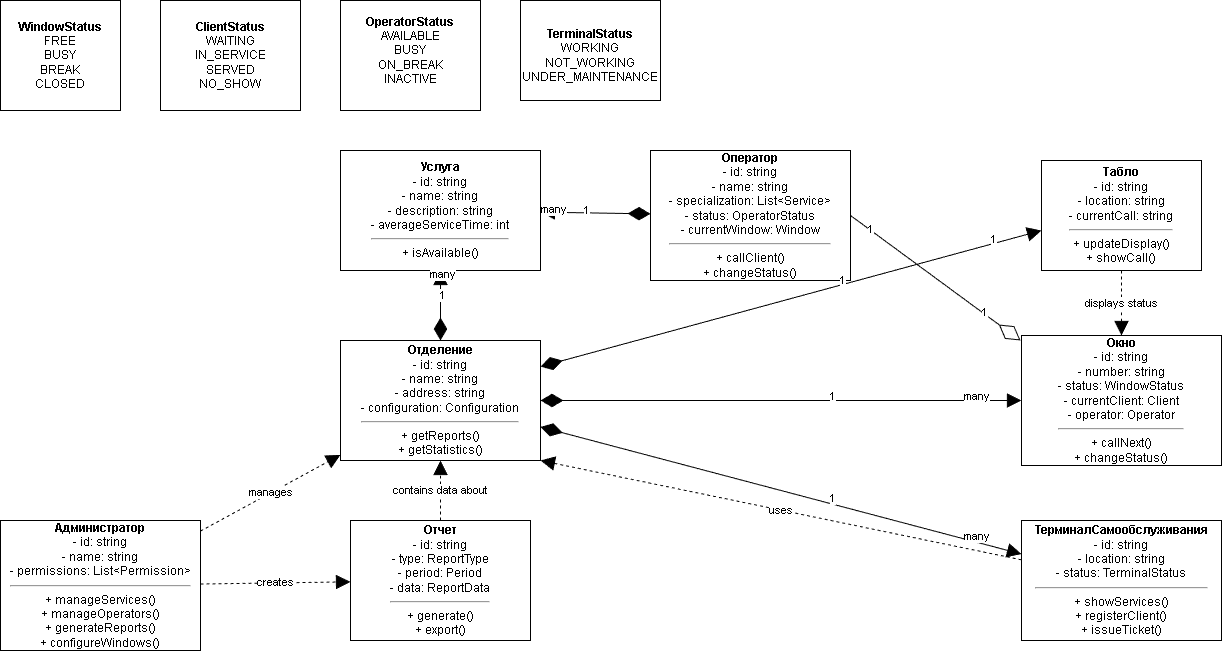

The diagram above was exported from draw.io. Its source (the exported page's mxGraphModel, read from the mxfile embedded in the PNG):
<mxGraphModel dx="1426" dy="751" grid="1" gridSize="10" guides="1" tooltips="1" connect="1" arrows="1" fold="1" page="1" pageScale="1" pageWidth="827" pageHeight="1169" math="0" shadow="0">
  <root>
    <mxCell id="0" />
    <mxCell id="1" parent="0" />
    <mxCell id="WindowStatus" value="" style="shape=umlEnumeration;verticalLabelPosition=bottom;verticalAlign=top;html=1;points=[];align=center;spacingTop=-6;" parent="1" vertex="1">
      <mxGeometry x="40" y="40" width="120" height="110" as="geometry" />
    </mxCell>
    <mxCell id="ClientStatus" value="" style="shape=umlEnumeration;verticalLabelPosition=bottom;verticalAlign=top;html=1;points=[];align=center;spacingTop=-6;" parent="1" vertex="1">
      <mxGeometry x="200" y="40" width="140" height="110" as="geometry" />
    </mxCell>
    <mxCell id="OperatorStatus" value="" style="shape=umlEnumeration;verticalLabelPosition=bottom;verticalAlign=top;html=1;points=[];align=center;spacingTop=-6;" parent="1" vertex="1">
      <mxGeometry x="380" y="40" width="140" height="110" as="geometry" />
    </mxCell>
    <mxCell id="TerminalStatus" value="" style="shape=umlEnumeration;verticalLabelPosition=bottom;verticalAlign=top;html=1;points=[];align=center;spacingTop=-6;" parent="1" vertex="1">
      <mxGeometry x="560" y="40" width="140" height="100" as="geometry" />
    </mxCell>
    <mxCell id="Service" value="&lt;b&gt;Услуга&lt;/b&gt;&lt;div&gt;- id: string&lt;/div&gt;&lt;div&gt;- name: string&lt;/div&gt;&lt;div&gt;- description: string&lt;/div&gt;&lt;div&gt;- averageServiceTime: int&lt;/div&gt;&lt;hr&gt;&lt;div&gt;+ isAvailable()&lt;/div&gt;" style="rounded=0;whiteSpace=wrap;html=1;" parent="1" vertex="1">
      <mxGeometry x="380" y="190" width="200" height="120" as="geometry" />
    </mxCell>
    <mxCell id="Window" value="&lt;b&gt;Окно&lt;/b&gt;&lt;div&gt;- id: string&lt;/div&gt;&lt;div&gt;- number: string&lt;/div&gt;&lt;div&gt;- status: WindowStatus&lt;/div&gt;&lt;div&gt;- currentClient: Client&lt;/div&gt;&lt;div&gt;- operator: Operator&lt;/div&gt;&lt;hr&gt;&lt;div&gt;+ callNext()&lt;/div&gt;&lt;div&gt;+ changeStatus()&lt;/div&gt;" style="rounded=0;whiteSpace=wrap;html=1;" parent="1" vertex="1">
      <mxGeometry x="1061" y="375" width="200" height="130" as="geometry" />
    </mxCell>
    <mxCell id="DisplayBoard" value="&lt;b&gt;Табло&lt;/b&gt;&lt;div&gt;- id: string&lt;/div&gt;&lt;div&gt;- location: string&lt;/div&gt;&lt;div&gt;- currentCall: string&lt;/div&gt;&lt;hr&gt;&lt;div&gt;+ updateDisplay()&lt;/div&gt;&lt;div&gt;+ showCall()&lt;/div&gt;" style="rounded=0;whiteSpace=wrap;html=1;" parent="1" vertex="1">
      <mxGeometry x="1081" y="200" width="160" height="110" as="geometry" />
    </mxCell>
    <mxCell id="Operator" value="&lt;b&gt;Оператор&lt;/b&gt;&lt;div&gt;- id: string&lt;/div&gt;&lt;div&gt;- name: string&lt;/div&gt;&lt;div&gt;- specialization: List&amp;lt;Service&amp;gt;&lt;/div&gt;&lt;div&gt;- status: OperatorStatus&lt;/div&gt;&lt;div&gt;- currentWindow: Window&lt;/div&gt;&lt;hr&gt;&lt;div&gt;+ callClient()&lt;/div&gt;&lt;div&gt;+ changeStatus()&lt;/div&gt;" style="rounded=0;whiteSpace=wrap;html=1;" parent="1" vertex="1">
      <mxGeometry x="690" y="190" width="200" height="130" as="geometry" />
    </mxCell>
    <mxCell id="Administrator" value="&lt;b&gt;Администратор&lt;/b&gt;&lt;div&gt;- id: string&lt;/div&gt;&lt;div&gt;- name: string&lt;/div&gt;&lt;div&gt;- permissions: List&amp;lt;Permission&amp;gt;&lt;/div&gt;&lt;hr&gt;&lt;div&gt;+ manageServices()&lt;/div&gt;&lt;div&gt;+ manageOperators()&lt;/div&gt;&lt;div&gt;+ generateReports()&lt;/div&gt;&lt;div&gt;+ configureWindows()&lt;/div&gt;" style="rounded=0;whiteSpace=wrap;html=1;" parent="1" vertex="1">
      <mxGeometry x="40" y="560" width="200" height="130" as="geometry" />
    </mxCell>
    <mxCell id="Report" value="&lt;b&gt;Отчет&lt;/b&gt;&lt;div&gt;- id: string&lt;/div&gt;&lt;div&gt;- type: ReportType&lt;/div&gt;&lt;div&gt;- period: Period&lt;/div&gt;&lt;div&gt;- data: ReportData&lt;/div&gt;&lt;hr&gt;&lt;div&gt;+ generate()&lt;/div&gt;&lt;div&gt;+ export()&lt;/div&gt;" style="rounded=0;whiteSpace=wrap;html=1;" parent="1" vertex="1">
      <mxGeometry x="390" y="560" width="180" height="120" as="geometry" />
    </mxCell>
    <mxCell id="SelfServiceTerminal" value="&lt;b&gt;ТерминалСамообслуживания&lt;/b&gt;&lt;div&gt;- id: string&lt;/div&gt;&lt;div&gt;- location: string&lt;/div&gt;&lt;div&gt;- status: TerminalStatus&lt;/div&gt;&lt;hr&gt;&lt;div&gt;+ showServices()&lt;/div&gt;&lt;div&gt;+ registerClient()&lt;/div&gt;&lt;div&gt;+ issueTicket()&lt;/div&gt;" style="rounded=0;whiteSpace=wrap;html=1;" parent="1" vertex="1">
      <mxGeometry x="1061" y="560" width="200" height="120" as="geometry" />
    </mxCell>
    <mxCell id="link1" value="" style="endArrow=block;endFill=1;endSize=12;html=1;rounded=0;startArrow=diamondThin;startFill=1;startSize=20;" parent="1" source="Branch" target="Window" edge="1">
      <mxGeometry width="100" height="100" relative="1" as="geometry">
        <mxPoint x="440" y="320" as="sourcePoint" />
        <mxPoint x="540" y="220" as="targetPoint" />
      </mxGeometry>
    </mxCell>
    <mxCell id="link1_label1" value="1" style="edgeLabel;html=1;align=center;verticalAlign=middle;resizable=0;points=[];" parent="link1" vertex="1" connectable="0">
      <mxGeometry x="0.2" y="1" relative="1" as="geometry">
        <mxPoint x="2" y="-4" as="offset" />
      </mxGeometry>
    </mxCell>
    <mxCell id="link1_label2" value="many" style="edgeLabel;html=1;align=center;verticalAlign=middle;resizable=0;points=[];" parent="link1" vertex="1" connectable="0">
      <mxGeometry x="0.8" y="1" relative="1" as="geometry">
        <mxPoint x="2" y="-4" as="offset" />
      </mxGeometry>
    </mxCell>
    <mxCell id="link2" value="" style="endArrow=block;endFill=1;endSize=12;html=1;rounded=0;startArrow=diamondThin;startFill=1;startSize=20;" parent="1" source="Branch" target="Service" edge="1">
      <mxGeometry width="100" height="100" relative="1" as="geometry">
        <mxPoint x="240" y="260" as="sourcePoint" />
        <mxPoint x="280" y="260" as="targetPoint" />
      </mxGeometry>
    </mxCell>
    <mxCell id="link2_label1" value="1" style="edgeLabel;html=1;align=center;verticalAlign=middle;resizable=0;points=[];" parent="link2" vertex="1" connectable="0">
      <mxGeometry x="0.2" y="1" relative="1" as="geometry">
        <mxPoint x="2" y="-4" as="offset" />
      </mxGeometry>
    </mxCell>
    <mxCell id="link2_label2" value="many" style="edgeLabel;html=1;align=center;verticalAlign=middle;resizable=0;points=[];" parent="link2" vertex="1" connectable="0">
      <mxGeometry x="0.8" y="1" relative="1" as="geometry">
        <mxPoint x="2" y="-4" as="offset" />
      </mxGeometry>
    </mxCell>
    <mxCell id="link3" value="" style="endArrow=block;endFill=1;endSize=12;html=1;rounded=0;startArrow=diamondThin;startFill=1;startSize=20;" parent="1" edge="1">
      <mxGeometry width="100" height="100" relative="1" as="geometry">
        <mxPoint x="580" y="406.10406754772384" as="sourcePoint" />
        <mxPoint x="1081" y="270.0027459618209" as="targetPoint" />
        <Array as="points" />
      </mxGeometry>
    </mxCell>
    <mxCell id="link3_label1" value="1" style="edgeLabel;html=1;align=center;verticalAlign=middle;resizable=0;points=[];" parent="link3" vertex="1" connectable="0">
      <mxGeometry x="0.2" y="1" relative="1" as="geometry">
        <mxPoint x="2" y="-4" as="offset" />
      </mxGeometry>
    </mxCell>
    <mxCell id="link3_label2" value="1" style="edgeLabel;html=1;align=center;verticalAlign=middle;resizable=0;points=[];" parent="link3" vertex="1" connectable="0">
      <mxGeometry x="0.8" y="1" relative="1" as="geometry">
        <mxPoint x="2" y="-4" as="offset" />
      </mxGeometry>
    </mxCell>
    <mxCell id="link4" value="" style="endArrow=block;endFill=1;endSize=12;html=1;rounded=0;startArrow=diamondThin;startFill=1;startSize=20;" parent="1" source="Branch" target="SelfServiceTerminal" edge="1">
      <mxGeometry width="100" height="100" relative="1" as="geometry">
        <mxPoint x="240" y="280" as="sourcePoint" />
        <mxPoint x="500" y="620" as="targetPoint" />
      </mxGeometry>
    </mxCell>
    <mxCell id="link4_label1" value="1" style="edgeLabel;html=1;align=center;verticalAlign=middle;resizable=0;points=[];" parent="link4" vertex="1" connectable="0">
      <mxGeometry x="0.2" y="1" relative="1" as="geometry">
        <mxPoint x="2" y="-4" as="offset" />
      </mxGeometry>
    </mxCell>
    <mxCell id="link4_label2" value="many" style="edgeLabel;html=1;align=center;verticalAlign=middle;resizable=0;points=[];" parent="link4" vertex="1" connectable="0">
      <mxGeometry x="0.8" y="1" relative="1" as="geometry">
        <mxPoint x="2" y="-4" as="offset" />
      </mxGeometry>
    </mxCell>
    <mxCell id="link9" value="" style="endArrow=block;endFill=1;endSize=12;html=1;rounded=0;startArrow=diamondThin;startFill=1;startSize=20;" parent="1" source="Operator" target="Service" edge="1">
      <mxGeometry width="100" height="100" relative="1" as="geometry">
        <mxPoint x="620" y="445" as="sourcePoint" />
        <mxPoint x="480" y="320" as="targetPoint" />
      </mxGeometry>
    </mxCell>
    <mxCell id="link9_label1" value="1" style="edgeLabel;html=1;align=center;verticalAlign=middle;resizable=0;points=[];" parent="link9" vertex="1" connectable="0">
      <mxGeometry x="0.2" y="1" relative="1" as="geometry">
        <mxPoint x="2" y="-4" as="offset" />
      </mxGeometry>
    </mxCell>
    <mxCell id="link9_label2" value="many" style="edgeLabel;html=1;align=center;verticalAlign=middle;resizable=0;points=[];" parent="link9" vertex="1" connectable="0">
      <mxGeometry x="0.8" y="1" relative="1" as="geometry">
        <mxPoint x="2" y="-4" as="offset" />
      </mxGeometry>
    </mxCell>
    <mxCell id="link10" value="uses" style="endArrow=block;endFill=1;endSize=12;html=1;rounded=0;dashed=1;entryX=1;entryY=1;entryDx=0;entryDy=0;" parent="1" source="SelfServiceTerminal" target="Branch" edge="1">
      <mxGeometry width="100" height="100" relative="1" as="geometry">
        <mxPoint x="600" y="620" as="sourcePoint" />
        <mxPoint x="240" y="320" as="targetPoint" />
      </mxGeometry>
    </mxCell>
    <mxCell id="link11" value="manages" style="endArrow=block;endFill=1;endSize=12;html=1;rounded=0;dashed=1;" parent="1" source="Administrator" target="Branch" edge="1">
      <mxGeometry width="100" height="100" relative="1" as="geometry">
        <mxPoint x="240" y="625" as="sourcePoint" />
        <mxPoint x="240" y="320" as="targetPoint" />
      </mxGeometry>
    </mxCell>
    <mxCell id="link12" value="creates" style="endArrow=block;endFill=1;endSize=12;html=1;rounded=0;dashed=1;" parent="1" source="Administrator" target="Report" edge="1">
      <mxGeometry width="100" height="100" relative="1" as="geometry">
        <mxPoint x="240" y="645" as="sourcePoint" />
        <mxPoint x="370" y="645" as="targetPoint" />
      </mxGeometry>
    </mxCell>
    <mxCell id="link13" value="contains data about" style="endArrow=block;endFill=1;endSize=12;html=1;rounded=0;dashed=1;" parent="1" source="Report" target="Branch" edge="1">
      <mxGeometry width="100" height="100" relative="1" as="geometry">
        <mxPoint x="370" y="620" as="sourcePoint" />
        <mxPoint x="240" y="340" as="targetPoint" />
      </mxGeometry>
    </mxCell>
    <mxCell id="link14" value="displays status" style="endArrow=block;endFill=1;endSize=12;html=1;rounded=0;dashed=1;" parent="1" source="DisplayBoard" target="Window" edge="1">
      <mxGeometry width="100" height="100" relative="1" as="geometry">
        <mxPoint x="760" y="310" as="sourcePoint" />
        <mxPoint x="720" y="310" as="targetPoint" />
      </mxGeometry>
    </mxCell>
    <mxCell id="Iph7AhpTGlBGImt9ZWPn-1" value="&lt;b style=&quot;text-wrap-mode: nowrap;&quot;&gt;WindowStatus&lt;/b&gt;&lt;div style=&quot;text-wrap-mode: nowrap;&quot;&gt;FREE&lt;/div&gt;&lt;div style=&quot;text-wrap-mode: nowrap;&quot;&gt;BUSY&lt;/div&gt;&lt;div style=&quot;text-wrap-mode: nowrap;&quot;&gt;BREAK&lt;/div&gt;&lt;div style=&quot;text-wrap-mode: nowrap;&quot;&gt;CLOSED&lt;/div&gt;" style="text;html=1;whiteSpace=wrap;strokeColor=none;fillColor=none;align=center;verticalAlign=middle;rounded=0;" parent="1" vertex="1">
      <mxGeometry x="70" y="80" width="60" height="30" as="geometry" />
    </mxCell>
    <mxCell id="Iph7AhpTGlBGImt9ZWPn-2" value="&lt;b style=&quot;text-wrap-mode: nowrap;&quot;&gt;ClientStatus&lt;/b&gt;&lt;div style=&quot;text-wrap-mode: nowrap;&quot;&gt;WAITING&lt;/div&gt;&lt;div style=&quot;text-wrap-mode: nowrap;&quot;&gt;IN_SERVICE&lt;/div&gt;&lt;div style=&quot;text-wrap-mode: nowrap;&quot;&gt;SERVED&lt;/div&gt;&lt;div style=&quot;text-wrap-mode: nowrap;&quot;&gt;NO_SHOW&lt;/div&gt;" style="text;html=1;whiteSpace=wrap;strokeColor=none;fillColor=none;align=center;verticalAlign=middle;rounded=0;" parent="1" vertex="1">
      <mxGeometry x="240" y="80" width="60" height="30" as="geometry" />
    </mxCell>
    <mxCell id="Iph7AhpTGlBGImt9ZWPn-4" value="&lt;b style=&quot;text-wrap-mode: nowrap;&quot;&gt;OperatorStatus&lt;/b&gt;&lt;div style=&quot;text-wrap-mode: nowrap;&quot;&gt;AVAILABLE&lt;/div&gt;&lt;div style=&quot;text-wrap-mode: nowrap;&quot;&gt;BUSY&lt;/div&gt;&lt;div style=&quot;text-wrap-mode: nowrap;&quot;&gt;ON_BREAK&lt;/div&gt;&lt;div style=&quot;text-wrap-mode: nowrap;&quot;&gt;INACTIVE&lt;/div&gt;" style="text;html=1;whiteSpace=wrap;strokeColor=none;fillColor=none;align=center;verticalAlign=middle;rounded=0;" parent="1" vertex="1">
      <mxGeometry x="420" y="75" width="60" height="30" as="geometry" />
    </mxCell>
    <mxCell id="Iph7AhpTGlBGImt9ZWPn-5" value="&lt;b style=&quot;text-wrap-mode: nowrap;&quot;&gt;TerminalStatus&lt;/b&gt;&lt;div style=&quot;text-wrap-mode: nowrap;&quot;&gt;WORKING&lt;/div&gt;&lt;div style=&quot;text-wrap-mode: nowrap;&quot;&gt;NOT_WORKING&lt;/div&gt;&lt;div style=&quot;text-wrap-mode: nowrap;&quot;&gt;UNDER_MAINTENANCE&lt;/div&gt;" style="text;html=1;whiteSpace=wrap;strokeColor=none;fillColor=none;align=center;verticalAlign=middle;rounded=0;" parent="1" vertex="1">
      <mxGeometry x="600" y="80" width="60" height="30" as="geometry" />
    </mxCell>
    <mxCell id="Branch" value="&lt;b&gt;Отделение&lt;/b&gt;&lt;div&gt;- id: string&lt;/div&gt;&lt;div&gt;- name: string&lt;/div&gt;&lt;div&gt;- address: string&lt;/div&gt;&lt;div&gt;- configuration: Configuration&lt;/div&gt;&lt;hr&gt;&lt;div&gt;+ getReports()&lt;/div&gt;&lt;div&gt;+ getStatistics()&lt;/div&gt;" style="rounded=0;whiteSpace=wrap;html=1;" parent="1" vertex="1">
      <mxGeometry x="380" y="380" width="200" height="120" as="geometry" />
    </mxCell>
    <mxCell id="_o8fSG3uaClkg24x4iSJ-5" value="" style="endArrow=diamondThin;endFill=0;endSize=24;html=1;rounded=0;exitX=1;exitY=0.5;exitDx=0;exitDy=0;" parent="1" source="Operator" edge="1">
      <mxGeometry width="160" relative="1" as="geometry">
        <mxPoint x="870" y="360" as="sourcePoint" />
        <mxPoint x="1060" y="380" as="targetPoint" />
      </mxGeometry>
    </mxCell>
    <mxCell id="_o8fSG3uaClkg24x4iSJ-6" value="1" style="edgeLabel;html=1;align=center;verticalAlign=middle;resizable=0;points=[];" parent="_o8fSG3uaClkg24x4iSJ-5" vertex="1" connectable="0">
      <mxGeometry x="0.5679" y="1" relative="1" as="geometry">
        <mxPoint as="offset" />
      </mxGeometry>
    </mxCell>
    <mxCell id="_o8fSG3uaClkg24x4iSJ-7" value="1" style="edgeLabel;html=1;align=center;verticalAlign=middle;resizable=0;points=[];" parent="_o8fSG3uaClkg24x4iSJ-5" vertex="1" connectable="0">
      <mxGeometry x="-0.7743" y="1" relative="1" as="geometry">
        <mxPoint as="offset" />
      </mxGeometry>
    </mxCell>
  </root>
</mxGraphModel>